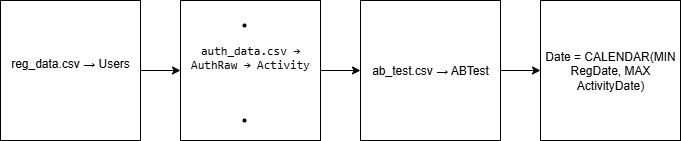

The diagram above was exported from draw.io. Its source (the exported page's mxGraphModel, read from the mxfile embedded in the PNG):
<mxGraphModel dx="784" dy="776" grid="1" gridSize="10" guides="1" tooltips="1" connect="1" arrows="1" fold="1" page="1" pageScale="1" pageWidth="827" pageHeight="1169" math="0" shadow="0">
  <root>
    <mxCell id="0" />
    <mxCell id="1" parent="0" />
    <mxCell id="fl_mHpoOpOTS4hHyCWRw-3" value="" style="edgeStyle=orthogonalEdgeStyle;rounded=0;orthogonalLoop=1;jettySize=auto;html=1;" edge="1" parent="1" source="fl_mHpoOpOTS4hHyCWRw-1" target="fl_mHpoOpOTS4hHyCWRw-2">
      <mxGeometry relative="1" as="geometry" />
    </mxCell>
    <UserObject label="&#10;reg_data.csv → Users&#10;&#10;" link="&#10;reg_data.csv → Users&#10;&#10;" id="fl_mHpoOpOTS4hHyCWRw-1">
      <mxCell style="whiteSpace=wrap;html=1;aspect=fixed;" vertex="1" parent="1">
        <mxGeometry x="60" y="100" width="140" height="140" as="geometry" />
      </mxCell>
    </UserObject>
    <mxCell id="fl_mHpoOpOTS4hHyCWRw-5" value="" style="edgeStyle=orthogonalEdgeStyle;rounded=0;orthogonalLoop=1;jettySize=auto;html=1;" edge="1" parent="1" source="fl_mHpoOpOTS4hHyCWRw-2" target="fl_mHpoOpOTS4hHyCWRw-4">
      <mxGeometry relative="1" as="geometry" />
    </mxCell>
    <UserObject label="&lt;br&gt;&lt;li data-end=&quot;2436&quot; data-start=&quot;2398&quot;&gt;&lt;p data-end=&quot;2436&quot; data-start=&quot;2400&quot;&gt;&lt;code data-end=&quot;2436&quot; data-start=&quot;2400&quot;&gt;auth_data.csv → AuthRaw → Activity&lt;/code&gt;&lt;/p&gt;&lt;br/&gt;&lt;/li&gt;&lt;br/&gt;&lt;li data-end=&quot;2463&quot; data-start=&quot;2439&quot;&gt;&lt;br/&gt;&lt;p data-end=&quot;2463&quot; data-start=&quot;2441&quot;&gt;&lt;/p&gt;&lt;/li&gt;" link="&#10;reg_data.csv → Users&#10;&#10;" id="fl_mHpoOpOTS4hHyCWRw-2">
      <mxCell style="whiteSpace=wrap;html=1;aspect=fixed;" vertex="1" parent="1">
        <mxGeometry x="240" y="100" width="140" height="140" as="geometry" />
      </mxCell>
    </UserObject>
    <mxCell id="fl_mHpoOpOTS4hHyCWRw-7" value="" style="edgeStyle=orthogonalEdgeStyle;rounded=0;orthogonalLoop=1;jettySize=auto;html=1;" edge="1" parent="1" source="fl_mHpoOpOTS4hHyCWRw-4" target="fl_mHpoOpOTS4hHyCWRw-6">
      <mxGeometry relative="1" as="geometry" />
    </mxCell>
    <UserObject label="ab_test.csv → ABTest" link="&#10;reg_data.csv → Users&#10;&#10;" id="fl_mHpoOpOTS4hHyCWRw-4">
      <mxCell style="whiteSpace=wrap;html=1;aspect=fixed;" vertex="1" parent="1">
        <mxGeometry x="420" y="100" width="140" height="140" as="geometry" />
      </mxCell>
    </UserObject>
    <UserObject label="Date = CALENDAR(MIN RegDate, MAX ActivityDate)" link="&#10;reg_data.csv → Users&#10;&#10;" id="fl_mHpoOpOTS4hHyCWRw-6">
      <mxCell style="whiteSpace=wrap;html=1;aspect=fixed;" vertex="1" parent="1">
        <mxGeometry x="600" y="100" width="140" height="140" as="geometry" />
      </mxCell>
    </UserObject>
  </root>
</mxGraphModel>